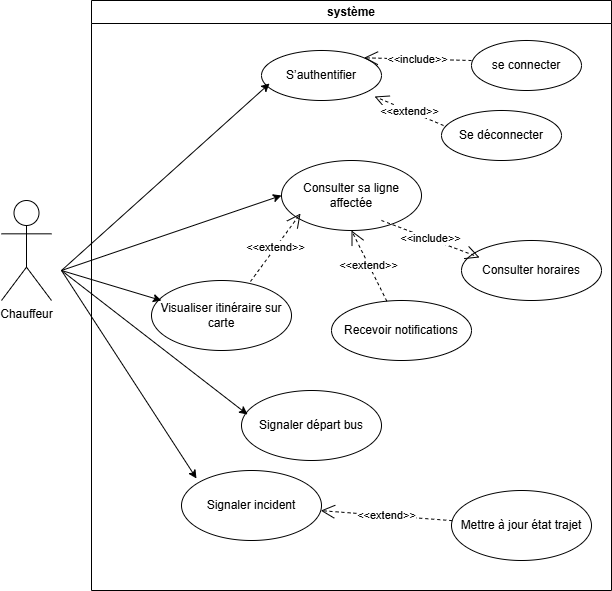

The diagram above was exported from draw.io. Its source (the exported page's mxGraphModel, read from the mxfile embedded in the PNG):
<mxGraphModel dx="1426" dy="751" grid="1" gridSize="10" guides="1" tooltips="1" connect="1" arrows="1" fold="1" page="1" pageScale="1" pageWidth="827" pageHeight="1169" math="0" shadow="0">
  <root>
    <mxCell id="0" />
    <mxCell id="1" parent="0" />
    <mxCell id="fFxFX5zghqInqpiQLUMj-1" value="Chauffeur" style="shape=umlActor;verticalLabelPosition=bottom;verticalAlign=top;html=1;outlineConnect=0;" parent="1" vertex="1">
      <mxGeometry x="110" y="250" width="50" height="100" as="geometry" />
    </mxCell>
    <mxCell id="fFxFX5zghqInqpiQLUMj-2" value="système" style="swimlane;whiteSpace=wrap;html=1;" parent="1" vertex="1">
      <mxGeometry x="200" y="50" width="520" height="590" as="geometry" />
    </mxCell>
    <mxCell id="fFxFX5zghqInqpiQLUMj-8" value="S’authentifier" style="ellipse;whiteSpace=wrap;html=1;" parent="fFxFX5zghqInqpiQLUMj-2" vertex="1">
      <mxGeometry x="170" y="50" width="120" height="50" as="geometry" />
    </mxCell>
    <mxCell id="fFxFX5zghqInqpiQLUMj-7" value="Consulter sa ligne affectée" style="ellipse;whiteSpace=wrap;html=1;" parent="fFxFX5zghqInqpiQLUMj-2" vertex="1">
      <mxGeometry x="190" y="160" width="140" height="70" as="geometry" />
    </mxCell>
    <mxCell id="fFxFX5zghqInqpiQLUMj-6" value="Signaler départ bus" style="ellipse;whiteSpace=wrap;html=1;" parent="fFxFX5zghqInqpiQLUMj-2" vertex="1">
      <mxGeometry x="150" y="390" width="140" height="70" as="geometry" />
    </mxCell>
    <mxCell id="fFxFX5zghqInqpiQLUMj-5" value="&lt;span style=&quot;background-color: transparent; color: light-dark(rgb(0, 0, 0), rgb(255, 255, 255));&quot;&gt;Consulter horaires&lt;/span&gt;" style="ellipse;whiteSpace=wrap;html=1;" parent="fFxFX5zghqInqpiQLUMj-2" vertex="1">
      <mxGeometry x="370" y="240" width="140" height="60" as="geometry" />
    </mxCell>
    <mxCell id="fFxFX5zghqInqpiQLUMj-4" value="Visualiser itinéraire sur carte" style="ellipse;whiteSpace=wrap;html=1;" parent="fFxFX5zghqInqpiQLUMj-2" vertex="1">
      <mxGeometry x="60" y="280" width="140" height="70" as="geometry" />
    </mxCell>
    <mxCell id="fFxFX5zghqInqpiQLUMj-3" value="Mettre à jour état trajet" style="ellipse;whiteSpace=wrap;html=1;" parent="fFxFX5zghqInqpiQLUMj-2" vertex="1">
      <mxGeometry x="360" y="490" width="140" height="70" as="geometry" />
    </mxCell>
    <mxCell id="fFxFX5zghqInqpiQLUMj-9" value="Signaler incident" style="ellipse;whiteSpace=wrap;html=1;" parent="fFxFX5zghqInqpiQLUMj-2" vertex="1">
      <mxGeometry x="90" y="470" width="140" height="70" as="geometry" />
    </mxCell>
    <mxCell id="fFxFX5zghqInqpiQLUMj-10" value="Recevoir notifications" style="ellipse;whiteSpace=wrap;html=1;" parent="fFxFX5zghqInqpiQLUMj-2" vertex="1">
      <mxGeometry x="240" y="300" width="140" height="60" as="geometry" />
    </mxCell>
    <mxCell id="fFxFX5zghqInqpiQLUMj-11" value="Se déconnecter" style="ellipse;whiteSpace=wrap;html=1;" parent="fFxFX5zghqInqpiQLUMj-2" vertex="1">
      <mxGeometry x="350" y="110" width="120" height="50" as="geometry" />
    </mxCell>
    <mxCell id="fFxFX5zghqInqpiQLUMj-16" value="se connecter" style="ellipse;whiteSpace=wrap;html=1;" parent="fFxFX5zghqInqpiQLUMj-2" vertex="1">
      <mxGeometry x="380" y="40" width="110" height="50" as="geometry" />
    </mxCell>
    <mxCell id="fFxFX5zghqInqpiQLUMj-17" value="&amp;lt;&amp;lt;extend&amp;gt;&amp;gt;" style="endArrow=open;endSize=12;dashed=1;html=1;rounded=0;entryX=0.942;entryY=0.92;entryDx=0;entryDy=0;exitX=0.017;exitY=0.3;exitDx=0;exitDy=0;exitPerimeter=0;entryPerimeter=0;" parent="fFxFX5zghqInqpiQLUMj-2" source="fFxFX5zghqInqpiQLUMj-11" target="fFxFX5zghqInqpiQLUMj-8" edge="1">
      <mxGeometry width="160" relative="1" as="geometry">
        <mxPoint x="330" y="60" as="sourcePoint" />
        <mxPoint x="490" y="60" as="targetPoint" />
      </mxGeometry>
    </mxCell>
    <mxCell id="fFxFX5zghqInqpiQLUMj-18" value="&amp;lt;&amp;lt;include&amp;gt;&amp;gt;" style="endArrow=open;endSize=12;dashed=1;html=1;rounded=0;entryX=1;entryY=0;entryDx=0;entryDy=0;" parent="fFxFX5zghqInqpiQLUMj-2" target="fFxFX5zghqInqpiQLUMj-8" edge="1">
      <mxGeometry width="160" relative="1" as="geometry">
        <mxPoint x="380" y="60" as="sourcePoint" />
        <mxPoint x="540" y="60" as="targetPoint" />
      </mxGeometry>
    </mxCell>
    <mxCell id="fFxFX5zghqInqpiQLUMj-19" value="&amp;lt;&amp;lt;include&amp;gt;&amp;gt;" style="endArrow=open;endSize=12;dashed=1;html=1;rounded=0;exitX=0.714;exitY=0.857;exitDx=0;exitDy=0;exitPerimeter=0;entryX=0.129;entryY=0.283;entryDx=0;entryDy=0;entryPerimeter=0;" parent="fFxFX5zghqInqpiQLUMj-2" source="fFxFX5zghqInqpiQLUMj-7" target="fFxFX5zghqInqpiQLUMj-5" edge="1">
      <mxGeometry width="160" relative="1" as="geometry">
        <mxPoint x="130" y="320" as="sourcePoint" />
        <mxPoint x="290" y="320" as="targetPoint" />
      </mxGeometry>
    </mxCell>
    <mxCell id="fFxFX5zghqInqpiQLUMj-21" value="&amp;lt;&amp;lt;extend&amp;gt;&amp;gt;" style="endArrow=open;endSize=12;dashed=1;html=1;rounded=0;" parent="fFxFX5zghqInqpiQLUMj-2" source="fFxFX5zghqInqpiQLUMj-3" target="fFxFX5zghqInqpiQLUMj-9" edge="1">
      <mxGeometry width="160" relative="1" as="geometry">
        <mxPoint x="130" y="320" as="sourcePoint" />
        <mxPoint x="290" y="320" as="targetPoint" />
      </mxGeometry>
    </mxCell>
    <mxCell id="fFxFX5zghqInqpiQLUMj-25" value="&amp;lt;&amp;lt;extend&amp;gt;&amp;gt;" style="endArrow=open;endSize=12;dashed=1;html=1;rounded=0;entryX=0.5;entryY=1;entryDx=0;entryDy=0;" parent="fFxFX5zghqInqpiQLUMj-2" source="fFxFX5zghqInqpiQLUMj-10" target="fFxFX5zghqInqpiQLUMj-7" edge="1">
      <mxGeometry width="160" relative="1" as="geometry">
        <mxPoint x="110" y="240" as="sourcePoint" />
        <mxPoint x="270" y="240" as="targetPoint" />
      </mxGeometry>
    </mxCell>
    <mxCell id="fFxFX5zghqInqpiQLUMj-27" value="&amp;lt;&amp;lt;extend&amp;gt;&amp;gt;" style="endArrow=open;endSize=12;dashed=1;html=1;rounded=0;entryX=0.136;entryY=0.757;entryDx=0;entryDy=0;entryPerimeter=0;exitX=0.707;exitY=0.014;exitDx=0;exitDy=0;exitPerimeter=0;" parent="fFxFX5zghqInqpiQLUMj-2" source="fFxFX5zghqInqpiQLUMj-4" target="fFxFX5zghqInqpiQLUMj-7" edge="1">
      <mxGeometry width="160" relative="1" as="geometry">
        <mxPoint x="130" y="310" as="sourcePoint" />
        <mxPoint x="290" y="310" as="targetPoint" />
      </mxGeometry>
    </mxCell>
    <mxCell id="v4P-VM2hNjb3LKv-tb7X-1" value="" style="endArrow=classic;html=1;rounded=0;entryX=0.067;entryY=0.66;entryDx=0;entryDy=0;entryPerimeter=0;" parent="1" target="fFxFX5zghqInqpiQLUMj-8" edge="1">
      <mxGeometry width="50" height="50" relative="1" as="geometry">
        <mxPoint x="170" y="320" as="sourcePoint" />
        <mxPoint x="440" y="360" as="targetPoint" />
      </mxGeometry>
    </mxCell>
    <mxCell id="v4P-VM2hNjb3LKv-tb7X-2" value="" style="endArrow=classic;html=1;rounded=0;entryX=0;entryY=0.5;entryDx=0;entryDy=0;" parent="1" target="fFxFX5zghqInqpiQLUMj-7" edge="1">
      <mxGeometry width="50" height="50" relative="1" as="geometry">
        <mxPoint x="170" y="320" as="sourcePoint" />
        <mxPoint x="440" y="360" as="targetPoint" />
      </mxGeometry>
    </mxCell>
    <mxCell id="v4P-VM2hNjb3LKv-tb7X-3" value="" style="endArrow=classic;html=1;rounded=0;entryX=0.071;entryY=0.286;entryDx=0;entryDy=0;entryPerimeter=0;" parent="1" target="fFxFX5zghqInqpiQLUMj-4" edge="1">
      <mxGeometry width="50" height="50" relative="1" as="geometry">
        <mxPoint x="170" y="320" as="sourcePoint" />
        <mxPoint x="440" y="360" as="targetPoint" />
      </mxGeometry>
    </mxCell>
    <mxCell id="v4P-VM2hNjb3LKv-tb7X-4" value="" style="endArrow=classic;html=1;rounded=0;entryX=0.043;entryY=0.343;entryDx=0;entryDy=0;entryPerimeter=0;" parent="1" target="fFxFX5zghqInqpiQLUMj-6" edge="1">
      <mxGeometry width="50" height="50" relative="1" as="geometry">
        <mxPoint x="170" y="320" as="sourcePoint" />
        <mxPoint x="440" y="360" as="targetPoint" />
      </mxGeometry>
    </mxCell>
    <mxCell id="v4P-VM2hNjb3LKv-tb7X-5" value="" style="endArrow=classic;html=1;rounded=0;entryX=0.107;entryY=0.114;entryDx=0;entryDy=0;entryPerimeter=0;" parent="1" target="fFxFX5zghqInqpiQLUMj-9" edge="1">
      <mxGeometry width="50" height="50" relative="1" as="geometry">
        <mxPoint x="170" y="320" as="sourcePoint" />
        <mxPoint x="440" y="360" as="targetPoint" />
      </mxGeometry>
    </mxCell>
  </root>
</mxGraphModel>